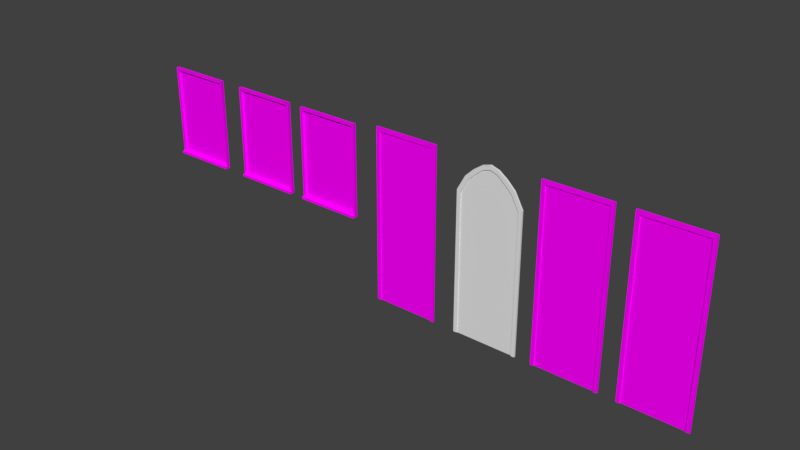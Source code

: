 # Source: portas_janelas.blend  (saved by Blender 2.79.0; exported with 4.5.12 LTS)
import bpy
from mathutils import Matrix  # noqa: F401  (used for matrix-valued properties, if any)

bpy.ops.wm.read_factory_settings(use_empty=True)
scene = bpy.context.scene
scene.name = 'Scene'

# ---- collections
col_collection_1 = bpy.data.collections.new('Collection 1'); scene.collection.children.link(col_collection_1)

# ---- images (referenced by path relative to the original .blend; pixels are not part of the script)
import os
ASSET_DIR = os.environ.get("B2B_ASSET_DIR", "")  # directory of the original .blend (textures are referenced by path, not embedded)
HERE = os.path.dirname(os.path.abspath(__file__))  # packed textures are extracted next to this script under _unpacked/

def load_image(name, relpath, width, height, colorspace="sRGB"):
    """Load a texture the original file referenced (path relative to the .blend, or extracted next to this script)."""
    p = next((c for c in (os.path.join(HERE, relpath), os.path.join(ASSET_DIR, relpath)) if relpath and os.path.exists(c)), "")
    if p:
        img = bpy.data.images.load(p, check_existing=True)
        img.name = name
    else:  # same state as the original file: an image datablock whose file is absent (Cycles renders it pink)
        img = bpy.data.images.new(name, width, height)
        img.source = "FILE"
        img.filepath = "//" + (relpath or name)
    img.colorspace_settings.name = colorspace
    return img
img_atlas_janelas_png = load_image('atlas_janelas.png', 'atlas_janelas.png', 1024, 1024, 'sRGB')
img_portas_atlas_png = load_image('portas_atlas.png', 'portas_atlas.png', 1024, 1024, 'sRGB')

# ---- materials (node trees are filled in below, after node groups)
mat_material_001 = bpy.data.materials.new('Material.001')
mat_material_001.alpha_threshold = 0.0
mat_material_001.roughness = 0.5
mat_material = bpy.data.materials.new('Material')
mat_material.alpha_threshold = 0.0
mat_material.roughness = 0.5
mat_material.line_color = (0.0, 0.0, 0.0, 1.0)

# ---- material node trees
mat_material_001.use_nodes = True; mat_material_001.node_tree.nodes.clear()
_N = mat_material_001.node_tree.nodes; _L = mat_material_001.node_tree.links
n0 = _N.new('ShaderNodeOutputMaterial'); n0.name = 'Material Output'; n0.location = (300, 300)
n1 = _N.new('ShaderNodeBsdfDiffuse'); n1.name = 'Diffuse BSDF'; n1.location = (10, 300)
n2 = _N.new('ShaderNodeTexImage'); n2.name = 'Image Texture'; n2.location = (-268, 299)
n2.width = 140
n2.image = img_atlas_janelas_png
_L.new(n1.outputs[0], n0.inputs[0])
_L.new(n2.outputs[0], n1.inputs[0])
n0.is_active_output = True
mat_material.use_nodes = True; mat_material.node_tree.nodes.clear()
_N = mat_material.node_tree.nodes; _L = mat_material.node_tree.links
n0 = _N.new('ShaderNodeOutputMaterial'); n0.name = 'Material Output'; n0.location = (300, 300)
n1 = _N.new('ShaderNodeBsdfDiffuse'); n1.name = 'Diffuse BSDF'; n1.location = (10, 300)
n2 = _N.new('ShaderNodeTexImage'); n2.name = 'Image Texture'; n2.location = (-276, 255)
n2.width = 140
n2.image = img_portas_atlas_png
_L.new(n1.outputs[0], n0.inputs[0])
_L.new(n2.outputs[0], n1.inputs[0])
n0.is_active_output = True

# ---- world
world_world = bpy.data.worlds.new('World'); scene.world = world_world
world_world.color = (0.05088, 0.05088, 0.05088)
world_world.use_sun_shadow = False
world_world.sun_shadow_jitter_overblur = 0.0
world_world.cycles.sampling_method = 'MANUAL'

# ---- meshes
me_cube_008 = bpy.data.meshes.new('Cube.008')
me_cube_008.from_pydata([(-0.37, -0.01778, -0.3799), (-0.37, -0.01778, 0.6777), (-0.4, 0.02065, -0.4171), (-0.4, 0.02065, 0.7077), (-0.4, -0.01778, -0.3923), (-0.4, -0.01778, 0.7077), (-0.37, 0.00941, -0.3799), (-0.37, 0.00941, 0.6777), (-0.4, -0.04703, -0.3923), (-0.4, -0.04703, -0.4171), (2.98e-08, -0.01778, 0.7077), (2.98e-08, -0.01778, 0.6777), (2.98e-08, 0.00941, 0.6777), (2.98e-08, 0.02065, 0.7077), (2.98e-08, -0.01778, -0.3923), (2.98e-08, -0.01778, -0.3799), (2.98e-08, 0.00941, -0.3799), (2.98e-08, -0.04703, -0.3923), (2.98e-08, -0.04703, -0.4171), (2.98e-08, 0.02065, -0.4171)], [], [(4, 5, 3, 2), (0, 1, 5, 4), (11, 10, 5, 1), (1, 0, 6, 7), (15, 16, 6, 0), (4, 2, 9, 8), (19, 18, 9, 2), (0, 4, 14, 15), (7, 6, 16, 12), (8, 9, 18, 17), (1, 7, 12, 11), (3, 5, 10, 13), (4, 8, 17, 14)])
_uv = me_cube_008.uv_layers.new(name='UVMap')
_uv.uv.foreach_set('vector', [0.01109, 0.03829, 0.007366, 0.3013, 1.621e-05, 0.3039, 1.572e-05, 0.0274, 0.01628, 0.03846, 0.01341, 0.299, 0.007366, 0.3013, 0.01109, 0.03829, 0.01543, 0.2944, 0.002681, 0.2944, 0.002681, 0.1245, 0.01543, 0.1372, 0.01341, 0.299, 0.01628, 0.03846, 0.0216, 0.04123, 0.01874, 0.2971, 0.02104, 0.2088, 0.02415, 0.2089, 0.02223, 0.2512, 0.01912, 0.2511, 0.01755, 0.2544, 0.004705, 0.2611, 0.01277, 0.2481, 0.01506, 0.2479, 0.003403, 0.2088, 0.01225, 0.2086, 0.01277, 0.2481, 0.004705, 0.2611, 0.01912, 0.2511, 0.01755, 0.2544, 0.01963, 0.2087, 0.02104, 0.2088, 3.354e-05, 0.4308, 3.364e-05, 2.548e-05, 0.1984, 2.548e-05, 0.1984, 0.4308, 0.01506, 0.2479, 0.01277, 0.2481, 0.01225, 0.2086, 0.01563, 0.2086, 0.003026, 0.1372, 0.01458, 0.1372, 0.01458, 0.2944, 0.003026, 0.2944, 0.001084, 0.1245, 0.01741, 0.1245, 0.01741, 0.2944, 0.001084, 0.2944, 0.01755, 0.2544, 0.01506, 0.2479, 0.01563, 0.2086, 0.01963, 0.2087])
me_cube_008.materials.append(mat_material_001)
me_cube_008.use_remesh_preserve_volume = False
me_cube_008.use_remesh_preserve_attributes = False
me_cube_008.use_mirror_vertex_groups = False
me_cube_008.update()
me_cube_007 = bpy.data.meshes.new('Cube.007')
me_cube_007.from_pydata([(-0.37, -0.01778, -0.3799), (-0.37, -0.01778, 0.6777), (-0.4, 0.02065, -0.4171), (-0.4, 0.02065, 0.7077), (-0.4, -0.01778, -0.3923), (-0.4, -0.01778, 0.7077), (-0.37, 0.00941, -0.3799), (-0.37, 0.00941, 0.6777), (-0.4, -0.04703, -0.3923), (-0.4, -0.04703, -0.4171), (0.37, -0.01778, -0.3799), (0.37, -0.01778, 0.6777), (0.4, 0.02065, 0.7077), (0.4, -0.01778, -0.3923), (0.4, -0.01778, 0.7077), (0.37, 0.00941, -0.3799), (0.37, 0.00941, 0.6777), (0.4, 0.02065, -0.4171), (0.4, -0.04703, -0.3923), (0.4, -0.04703, -0.4171)], [], [(4, 5, 3, 2), (4, 8, 18, 13), (0, 1, 5, 4), (3, 5, 14, 12), (11, 14, 5, 1), (1, 0, 6, 7), (10, 15, 6, 0), (1, 7, 16, 11), (4, 2, 9, 8), (8, 9, 19, 18), (7, 6, 15, 16), (0, 4, 13, 10), (13, 17, 12, 14), (10, 13, 14, 11), (11, 16, 15, 10), (13, 18, 19, 17), (17, 19, 9, 2)])
_uv = me_cube_007.uv_layers.new(name='UVMap')
_uv.uv.foreach_set('vector', [0.7224, 0.7793, 0.7224, 0.6514, 0.7258, 0.6418, 0.7258, 0.7745, 0.7224, 0.6729, 0.7259, 0.6679, 0.7259, 0.7629, 0.7224, 0.7644, 0.7189, 0.7843, 0.7189, 0.6613, 0.7224, 0.6514, 0.7224, 0.7793, 0.7258, 0.761, 0.7224, 0.7542, 0.7224, 0.6628, 0.7258, 0.6661, 0.7189, 0.6593, 0.7224, 0.6628, 0.7224, 0.7542, 0.7189, 0.7472, 0.7189, 0.6613, 0.7189, 0.7843, 0.7164, 0.7879, 0.7164, 0.6685, 0.7189, 0.7658, 0.7164, 0.7669, 0.7164, 0.6815, 0.7189, 0.6779, 0.7189, 0.7472, 0.7164, 0.7421, 0.7164, 0.6567, 0.7189, 0.6593, 0.7224, 0.6729, 0.7224, 0.6686, 0.7259, 0.6635, 0.7259, 0.6679, 0.7259, 0.6679, 0.7293, 0.6631, 0.7293, 0.7615, 0.7259, 0.7629, 0.9798, 0.981, 0.9798, 0.5578, 0.6836, 0.5578, 0.6836, 0.981, 0.7189, 0.6779, 0.7224, 0.6729, 0.7224, 0.7644, 0.7189, 0.7658, 0.7224, 0.6481, 0.7258, 0.6467, 0.7258, 0.7794, 0.7224, 0.776, 0.7189, 0.6495, 0.7224, 0.6481, 0.7224, 0.776, 0.7189, 0.7725, 0.7189, 0.7725, 0.7164, 0.77, 0.7164, 0.6506, 0.7189, 0.6495, 0.7224, 0.7644, 0.7224, 0.76, 0.7258, 0.7584, 0.7258, 0.763, 0.7524, 0.7578, 0.7479, 0.7578, 0.7145, 0.6855, 0.7226, 0.6855])
me_cube_007.materials.append(mat_material_001)
me_cube_007.use_remesh_preserve_volume = False
me_cube_007.use_remesh_preserve_attributes = False
me_cube_007.use_mirror_vertex_groups = False
me_cube_007.update()
me_cube_004 = bpy.data.meshes.new('Cube.004')
me_cube_004.from_pydata([(-0.4, -0.008609, -1.043), (-0.4, -0.008609, 1.075), (-0.4, 0.01423, -1.043), (-0.4, 0.01423, 1.075), (-0.3554, -0.008609, -1.043), (-0.3554, -0.008609, 1.028), (-0.3554, 0.00299, 1.028), (-0.3554, 0.00299, -1.043), (0.4, -0.008609, -1.043), (0.4, -0.008609, 1.075), (0.4, 0.01423, -1.043), (0.4, 0.01423, 1.075), (0.3554, -0.008609, -1.043), (0.3554, -0.008609, 1.028), (0.3554, 0.00299, 1.028), (0.3554, 0.00299, -1.043)], [], [(4, 5, 1, 0), (0, 1, 3, 2), (5, 4, 7, 6), (12, 8, 9, 13), (8, 10, 11, 9), (13, 14, 15, 12), (14, 6, 7, 15), (11, 3, 1, 9), (9, 1, 5, 13), (5, 6, 14, 13)])
_uv = me_cube_004.uv_layers.new(name='UVMap')
_uv.uv.foreach_set('vector', [0.6164, 0.9378, 0.6164, 0.7982, 0.6194, 0.8009, 0.6194, 0.9424, 0.6194, 0.9424, 0.6194, 0.8009, 0.6208, 0.8021, 0.6208, 0.9446, 0.6164, 0.7982, 0.6164, 0.9378, 0.6157, 0.9367, 0.6157, 0.7976, 0.6164, 0.7931, 0.6194, 0.7931, 0.6194, 0.9347, 0.6164, 0.9327, 0.6194, 0.7931, 0.6208, 0.7931, 0.6208, 0.9356, 0.6194, 0.9347, 0.6164, 0.9327, 0.6157, 0.9322, 0.6157, 0.7931, 0.6164, 0.7931, 0.9199, 0.9986, 0.7375, 0.9986, 0.7375, 0.4671, 0.9199, 0.4671, 0.6202, 0.8472, 0.6202, 0.8982, 0.6188, 0.897, 0.6188, 0.8463, 0.6188, 0.8463, 0.6188, 0.897, 0.6158, 0.8943, 0.6158, 0.8443, 0.6176, 0.8978, 0.6184, 0.8978, 0.6184, 0.8499, 0.6176, 0.8499])
me_cube_004.materials.append(mat_material)
me_cube_004.use_remesh_preserve_volume = False
me_cube_004.use_remesh_preserve_attributes = False
me_cube_004.use_mirror_vertex_groups = False
me_cube_004.update()
me_cube_003 = bpy.data.meshes.new('Cube.003')
me_cube_003.from_pydata([(-0.4, -0.008609, -1.043), (-0.4, -0.008609, 1.075), (-0.4, 0.01423, -1.043), (-0.4, 0.01423, 1.075), (-0.3554, -0.008609, -1.043), (-0.3554, -0.008609, 1.028), (-0.3554, 0.00299, 1.028), (-0.3554, 0.00299, -1.043), (0.4, -0.008609, -1.043), (0.4, -0.008609, 1.075), (0.4, 0.01423, -1.043), (0.4, 0.01423, 1.075), (0.3554, -0.008609, -1.043), (0.3554, -0.008609, 1.028), (0.3554, 0.00299, 1.028), (0.3554, 0.00299, -1.043)], [], [(4, 5, 1, 0), (0, 1, 3, 2), (5, 4, 7, 6), (12, 8, 9, 13), (8, 10, 11, 9), (13, 14, 15, 12), (14, 6, 7, 15), (11, 3, 1, 9), (9, 1, 5, 13), (5, 6, 14, 13)])
_uv = me_cube_003.uv_layers.new(name='UVMap')
_uv.uv.foreach_set('vector', [0.4938, 0.9416, 0.4938, 0.6472, 0.5001, 0.6529, 0.5001, 0.9515, 0.5001, 0.9515, 0.5001, 0.6529, 0.5031, 0.6555, 0.5031, 0.956, 0.4938, 0.6472, 0.4938, 0.9416, 0.4923, 0.9393, 0.4923, 0.6459, 0.4938, 0.6365, 0.5001, 0.6365, 0.5001, 0.9351, 0.4938, 0.9309, 0.5001, 0.6365, 0.5031, 0.6365, 0.5031, 0.937, 0.5001, 0.9351, 0.4938, 0.9309, 0.4923, 0.9299, 0.4923, 0.6365, 0.4938, 0.6365, 0.634, 0.9507, 0.5234, 0.9507, 0.5234, 0.6283, 0.634, 0.6283, 0.5019, 0.7506, 0.5019, 0.8582, 0.4989, 0.8556, 0.4989, 0.7487, 0.4989, 0.7487, 0.4989, 0.8556, 0.4926, 0.8499, 0.4926, 0.7445, 0.4963, 0.8573, 0.498, 0.8573, 0.498, 0.7563, 0.4963, 0.7563])
me_cube_003.materials.append(mat_material)
me_cube_003.use_remesh_preserve_volume = False
me_cube_003.use_remesh_preserve_attributes = False
me_cube_003.use_mirror_vertex_groups = False
me_cube_003.update()
me_cube_001 = bpy.data.meshes.new('Cube.001')
me_cube_001.from_pydata([(-0.4, -0.008609, -1.043), (-0.4, -0.008609, 0.6681), (-0.4, 0.01423, -1.043), (-0.4, 0.01423, 0.6681), (-0.3554, -0.008609, -1.043), (-0.3554, -0.008609, 0.6388), (-0.3554, 0.00299, 0.6388), (-0.3554, 0.00299, -1.043), (-0.08885, -0.008609, 0.9687), (-0.1777, -0.008609, 0.8947), (-0.2666, -0.008609, 0.8105), (-0.1, -0.008609, 1.018), (-0.2, -0.008609, 0.9464), (-0.3, -0.008609, 0.8499), (-0.08885, 0.00299, 0.9687), (-0.1777, 0.00299, 0.8947), (-0.2666, 0.00299, 0.8105), (-0.08885, 0.00299, -1.043), (-0.1777, 0.00299, -1.043), (-0.2666, 0.00299, -1.043), (-0.3, 0.01423, 0.8499), (-0.2, 0.01423, 0.9464), (-0.1, 0.01423, 1.018), (0.4, -0.008609, -1.043), (0.4, -0.008609, 0.6681), (0.4, 0.01423, -1.043), (0.4, 0.01423, 0.6681), (0.3554, -0.008609, -1.043), (0.3554, -0.008609, 0.6388), (0.3554, 0.00299, 0.6388), (0.3554, 0.00299, -1.043), (-1.788e-07, 0.01423, 1.048), (-1.788e-07, -0.008609, 0.9964), (-1.788e-07, -0.008609, 1.048), (-1.788e-07, 0.00299, 0.9964), (-1.788e-07, 0.00299, -1.043), (0.08885, -0.008609, 0.9687), (0.1777, -0.008609, 0.8947), (0.2666, -0.008609, 0.8105), (0.1, -0.008609, 1.018), (0.2, -0.008609, 0.9464), (0.3, -0.008609, 0.8499), (0.08885, 0.00299, 0.9687), (0.1777, 0.00299, 0.8947), (0.2666, 0.00299, 0.8105), (0.08885, 0.00299, -1.043), (0.1777, 0.00299, -1.043), (0.2666, 0.00299, -1.043), (0.3, 0.01423, 0.8499), (0.2, 0.01423, 0.9464), (0.1, 0.01423, 1.018)], [], [(4, 5, 1, 0), (0, 1, 3, 2), (16, 6, 7, 19), (5, 4, 7, 6), (20, 3, 1, 13), (13, 1, 5, 10), (8, 14, 34, 32), (5, 6, 16, 10), (10, 16, 15, 9), (9, 15, 14, 8), (33, 11, 8, 32), (11, 12, 9, 8), (12, 13, 10, 9), (31, 22, 11, 33), (22, 21, 12, 11), (21, 20, 13, 12), (34, 14, 17, 35), (14, 15, 18, 17), (15, 16, 19, 18), (27, 23, 24, 28), (23, 25, 26, 24), (44, 47, 30, 29), (28, 29, 30, 27), (48, 41, 24, 26), (41, 38, 28, 24), (36, 32, 34, 42), (28, 38, 44, 29), (38, 37, 43, 44), (37, 36, 42, 43), (33, 32, 36, 39), (39, 36, 37, 40), (40, 37, 38, 41), (31, 33, 39, 50), (50, 39, 40, 49), (49, 40, 41, 48), (34, 35, 45, 42), (42, 45, 46, 43), (43, 46, 47, 44)])
_uv = me_cube_001.uv_layers.new(name='UVMap')
_uv.uv.foreach_set('vector', [0.5993, 0.2147, 0.5993, 0.717, 0.586, 0.7258, 0.586, 0.2147, 0.586, 0.2147, 0.586, 0.7258, 0.586, 0.7258, 0.586, 0.2147, 0.5867, 0.7928, 0.5548, 0.7312, 0.5548, 0.1284, 0.5867, 0.1284, 0.5993, 0.717, 0.5993, 0.2147, 0.5993, 0.2147, 0.5993, 0.717, 0.6159, 0.7801, 0.586, 0.7258, 0.586, 0.7258, 0.6159, 0.7801, 0.6159, 0.7801, 0.586, 0.7258, 0.5993, 0.717, 0.6259, 0.7683, 0.6789, 0.8156, 0.6789, 0.8156, 0.7055, 0.8239, 0.7055, 0.8239, 0.5993, 0.717, 0.5993, 0.717, 0.6259, 0.7683, 0.6259, 0.7683, 0.6259, 0.7683, 0.6259, 0.7683, 0.6524, 0.7935, 0.6524, 0.7935, 0.6524, 0.7935, 0.6524, 0.7935, 0.6789, 0.8156, 0.6789, 0.8156, 0.7055, 0.8394, 0.6756, 0.8304, 0.6789, 0.8156, 0.7055, 0.8239, 0.6756, 0.8304, 0.6457, 0.8089, 0.6524, 0.7935, 0.6789, 0.8156, 0.6457, 0.8089, 0.6159, 0.7801, 0.6259, 0.7683, 0.6524, 0.7935, 0.7055, 0.8394, 0.6756, 0.8304, 0.6756, 0.8304, 0.7055, 0.8394, 0.6756, 0.8304, 0.6457, 0.8089, 0.6457, 0.8089, 0.6756, 0.8304, 0.6457, 0.8089, 0.6159, 0.7801, 0.6159, 0.7801, 0.6457, 0.8089, 0.6822, 0.8594, 0.6504, 0.8495, 0.6504, 0.1284, 0.6822, 0.1284, 0.6504, 0.8495, 0.6185, 0.823, 0.6185, 0.1284, 0.6504, 0.1284, 0.6185, 0.823, 0.5867, 0.7928, 0.5867, 0.1284, 0.6185, 0.1284, 0.8117, 0.2147, 0.825, 0.2147, 0.825, 0.7258, 0.8117, 0.717, 0.825, 0.2147, 0.825, 0.2147, 0.825, 0.7258, 0.825, 0.7258, 0.7778, 0.7928, 0.7778, 0.1284, 0.8096, 0.1284, 0.8096, 0.7312, 0.8117, 0.717, 0.8117, 0.717, 0.8117, 0.2147, 0.8117, 0.2147, 0.7951, 0.7801, 0.7951, 0.7801, 0.825, 0.7258, 0.825, 0.7258, 0.7951, 0.7801, 0.7851, 0.7683, 0.8117, 0.717, 0.825, 0.7258, 0.732, 0.8156, 0.7055, 0.8239, 0.7055, 0.8239, 0.732, 0.8156, 0.8117, 0.717, 0.7851, 0.7683, 0.7851, 0.7683, 0.8117, 0.717, 0.7851, 0.7683, 0.7586, 0.7935, 0.7586, 0.7935, 0.7851, 0.7683, 0.7586, 0.7935, 0.732, 0.8156, 0.732, 0.8156, 0.7586, 0.7935, 0.7055, 0.8394, 0.7055, 0.8239, 0.732, 0.8156, 0.7354, 0.8304, 0.7354, 0.8304, 0.732, 0.8156, 0.7586, 0.7935, 0.7652, 0.8089, 0.7652, 0.8089, 0.7586, 0.7935, 0.7851, 0.7683, 0.7951, 0.7801, 0.7055, 0.8394, 0.7055, 0.8394, 0.7354, 0.8304, 0.7354, 0.8304, 0.7354, 0.8304, 0.7354, 0.8304, 0.7652, 0.8089, 0.7652, 0.8089, 0.7652, 0.8089, 0.7652, 0.8089, 0.7951, 0.7801, 0.7951, 0.7801, 0.6822, 0.8594, 0.6822, 0.1284, 0.7141, 0.1284, 0.7141, 0.8495, 0.7141, 0.8495, 0.7141, 0.1284, 0.7459, 0.1284, 0.7459, 0.823, 0.7459, 0.823, 0.7459, 0.1284, 0.7778, 0.1284, 0.7778, 0.7928])
me_cube_001.materials.append(None)
me_cube_001.use_remesh_preserve_volume = False
me_cube_001.use_remesh_preserve_attributes = False
me_cube_001.use_mirror_vertex_groups = False
me_cube_001.update()
me_cube_005 = bpy.data.meshes.new('Cube.005')
me_cube_005.from_pydata([(-0.37, -0.01778, -0.3799), (-0.37, -0.01778, 0.6777), (-0.4, 0.02065, -0.4171), (-0.4, 0.02065, 0.7077), (-0.4, -0.01778, -0.3923), (-0.4, -0.01778, 0.7077), (-0.37, 0.00941, -0.3799), (-0.37, 0.00941, 0.6777), (-0.4, -0.04703, -0.3923), (-0.4, -0.04703, -0.4171), (0.37, -0.01778, -0.3799), (0.37, -0.01778, 0.6777), (0.4, 0.02065, 0.7077), (0.4, -0.01778, -0.3923), (0.4, -0.01778, 0.7077), (0.37, 0.00941, -0.3799), (0.37, 0.00941, 0.6777), (0.4, 0.02065, -0.4171), (0.4, -0.04703, -0.3923), (0.4, -0.04703, -0.4171)], [], [(4, 5, 3, 2), (4, 8, 18, 13), (0, 1, 5, 4), (3, 5, 14, 12), (11, 14, 5, 1), (1, 0, 6, 7), (10, 15, 6, 0), (1, 7, 16, 11), (4, 2, 9, 8), (8, 9, 19, 18), (7, 6, 15, 16), (0, 4, 13, 10), (13, 17, 12, 14), (10, 13, 14, 11), (11, 16, 15, 10), (13, 18, 19, 17), (17, 19, 9, 2)])
_uv = me_cube_005.uv_layers.new(name='UVMap')
_uv.uv.foreach_set('vector', [0.4402, 0.9033, 0.4402, 0.671, 0.4463, 0.6536, 0.4463, 0.8946, 0.4402, 0.71, 0.4465, 0.701, 0.4465, 0.8735, 0.4402, 0.8761, 0.4339, 0.9123, 0.4339, 0.689, 0.4402, 0.671, 0.4402, 0.9033, 0.4463, 0.8701, 0.4402, 0.8577, 0.4402, 0.6916, 0.4463, 0.6978, 0.4339, 0.6853, 0.4402, 0.6916, 0.4402, 0.8577, 0.4339, 0.845, 0.4339, 0.689, 0.4339, 0.9123, 0.4293, 0.9189, 0.4293, 0.7021, 0.4339, 0.8787, 0.4293, 0.8806, 0.4293, 0.7256, 0.4339, 0.719, 0.4339, 0.845, 0.4293, 0.8357, 0.4293, 0.6807, 0.4339, 0.6853, 0.4402, 0.71, 0.4402, 0.7022, 0.4465, 0.6929, 0.4465, 0.701, 0.4465, 0.701, 0.4527, 0.6922, 0.4527, 0.871, 0.4465, 0.8735, 0.6655, 0.9908, 0.6655, 0.548, 0.3557, 0.548, 0.3557, 0.9908, 0.4339, 0.719, 0.4402, 0.71, 0.4402, 0.8761, 0.4339, 0.8787, 0.4402, 0.6649, 0.4463, 0.6624, 0.4463, 0.9033, 0.4402, 0.8972, 0.4339, 0.6675, 0.4402, 0.6649, 0.4402, 0.8972, 0.4339, 0.8909, 0.4339, 0.8909, 0.4293, 0.8863, 0.4293, 0.6694, 0.4339, 0.6675, 0.4402, 0.8761, 0.4402, 0.8681, 0.4463, 0.8653, 0.4463, 0.8736, 0.4948, 0.8642, 0.4865, 0.8642, 0.4259, 0.7329, 0.4406, 0.7329])
me_cube_005.materials.append(mat_material_001)
me_cube_005.use_remesh_preserve_volume = False
me_cube_005.use_remesh_preserve_attributes = False
me_cube_005.use_mirror_vertex_groups = False
me_cube_005.update()
me_cube_006 = bpy.data.meshes.new('Cube.006')
me_cube_006.from_pydata([(-0.4, -0.008609, -1.043), (-0.4, -0.008609, 1.075), (-0.4, 0.01423, -1.043), (-0.4, 0.01423, 1.075), (-0.3554, -0.008609, -1.043), (-0.3554, -0.008609, 1.028), (-0.3554, 0.00299, 1.028), (-0.3554, 0.00299, -1.043), (0.4, -0.008609, -1.043), (0.4, -0.008609, 1.075), (0.4, 0.01423, -1.043), (0.4, 0.01423, 1.075), (0.3554, -0.008609, -1.043), (0.3554, -0.008609, 1.028), (0.3554, 0.00299, 1.028), (0.3554, 0.00299, -1.043)], [], [(4, 5, 1, 0), (0, 1, 3, 2), (5, 4, 7, 6), (12, 8, 9, 13), (8, 10, 11, 9), (13, 14, 15, 12), (14, 6, 7, 15), (11, 3, 1, 9), (9, 1, 5, 13), (5, 6, 14, 13)])
_uv = me_cube_006.uv_layers.new(name='UVMap')
_uv.uv.foreach_set('vector', [0.4658, 0.928, 0.4658, 0.6335, 0.4722, 0.6392, 0.4722, 0.9378, 0.4722, 0.9378, 0.4722, 0.6392, 0.4751, 0.6418, 0.4751, 0.9424, 0.4658, 0.6335, 0.4658, 0.928, 0.4643, 0.9256, 0.4643, 0.6322, 0.4658, 0.6228, 0.4722, 0.6228, 0.4722, 0.9214, 0.4658, 0.9173, 0.4722, 0.6228, 0.4751, 0.6228, 0.4751, 0.9234, 0.4722, 0.9214, 0.4658, 0.9173, 0.4643, 0.9163, 0.4643, 0.6228, 0.4658, 0.6228, 0.4337, 0.9982, 0.2955, 0.9982, 0.2955, 0.5956, 0.4337, 0.5956, 0.4739, 0.737, 0.4739, 0.8445, 0.4709, 0.8419, 0.4709, 0.735, 0.4709, 0.735, 0.4709, 0.8419, 0.4646, 0.8362, 0.4646, 0.7308, 0.4684, 0.8437, 0.47, 0.8437, 0.47, 0.7426, 0.4684, 0.7426])
me_cube_006.materials.append(mat_material)
me_cube_006.use_remesh_preserve_volume = False
me_cube_006.use_remesh_preserve_attributes = False
me_cube_006.use_mirror_vertex_groups = False
me_cube_006.update()

# ---- objects
ob_cube_006 = bpy.data.objects.new('Cube.006', me_cube_008)
ob_cube_005 = bpy.data.objects.new('Cube.005', me_cube_007)
ob_cube_003 = bpy.data.objects.new('Cube.003', me_cube_004)
ob_cube_001 = bpy.data.objects.new('Cube.001', me_cube_003)
ob_cube_000 = bpy.data.objects.new('Cube.000', me_cube_001)
ob_cube_002 = bpy.data.objects.new('Cube.002', me_cube_005)
ob_cube_004 = bpy.data.objects.new('Cube.004', me_cube_006)

# ---- transforms, parenting, visibility, modifiers, constraints
ob_cube_006.location = (-0.142, -1.021, 1.374)
ob_cube_006.lineart.crease_threshold = 0.0
_m = ob_cube_006.modifiers.new('Mirror', 'MIRROR')
_m.use_clip = True
ob_cube_005.location = (0.9672, -1.021, 1.374)
ob_cube_005.lineart.crease_threshold = 0.0
ob_cube_003.location = (6.167, -1.014, 1.061)
ob_cube_003.lineart.crease_threshold = 0.0
ob_cube_001.location = (5.156, -1.014, 1.061)
ob_cube_001.lineart.crease_threshold = 0.0
ob_cube_000.location = (4.158, -1.014, 1.061)
ob_cube_000.lineart.crease_threshold = 0.0
ob_cube_002.location = (1.96, -1.021, 1.374)
ob_cube_002.lineart.crease_threshold = 0.0
ob_cube_004.location = (3.075, -1.014, 1.061)
ob_cube_004.lineart.crease_threshold = 0.0

# ---- collection membership
col_collection_1.objects.link(ob_cube_006)
col_collection_1.objects.link(ob_cube_005)
col_collection_1.objects.link(ob_cube_003)
col_collection_1.objects.link(ob_cube_001)
col_collection_1.objects.link(ob_cube_000)
col_collection_1.objects.link(ob_cube_002)
col_collection_1.objects.link(ob_cube_004)

# ---- scene / render settings (as saved in the file)
scene.frame_start = 1; scene.frame_end = 250; scene.frame_set(1)
scene.render.engine = 'CYCLES'
scene.render.resolution_percentage = 50
scene.render.dither_intensity = 0.0
scene.cycles.use_denoising = False
scene.cycles.samples = 128
scene.cycles.sampling_pattern = 'TABULATED_SOBOL'
scene.cycles.use_adaptive_sampling = False
scene.cycles.use_light_tree = False
scene.cycles.caustics_reflective = False
scene.cycles.caustics_refractive = False
scene.cycles.blur_glossy = 0.0
scene.cycles.sample_clamp_indirect = 0.0
scene.view_settings.view_transform = 'Standard'
bpy.context.view_layer.update()

# ---- added for rendering (the .blend has no active camera and no usable light): camera, sun
cam_auto = bpy.data.cameras.new('AutoCamera')
cam_auto.lens = 50.0
cam_auto.sensor_width = 36.0
cam_auto.clip_end = 1000.0
ob_auto_camera = bpy.data.objects.new('AutoCamera', cam_auto)
scene.collection.objects.link(ob_auto_camera)
ob_auto_camera.location = (9.87509, -9.26923, 6.56766)
ob_auto_camera.rotation_euler = (1.09748, -7.21219e-08, 0.694738)
scene.camera = ob_auto_camera
light_auto_sun = bpy.data.lights.new('AutoSun', 'SUN')
light_auto_sun.energy = 3.0
light_auto_sun.angle = 0.0523599
ob_auto_sun = bpy.data.objects.new('AutoSun', light_auto_sun)
scene.collection.objects.link(ob_auto_sun)
ob_auto_sun.rotation_euler = (0.872665, 0.174533, 0.523599)
bpy.context.view_layer.update()
